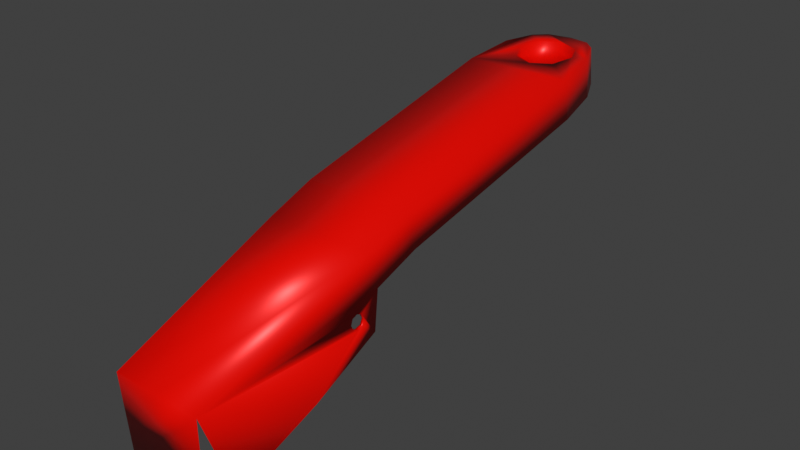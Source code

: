 # Source: UpperHandleExtinguisher.blend  (saved by Blender 3.0.42; exported with 4.5.12 LTS)
import bpy
from mathutils import Matrix  # noqa: F401  (used for matrix-valued properties, if any)

bpy.ops.wm.read_factory_settings(use_empty=True)
scene = bpy.context.scene
scene.name = 'Scene'

# ---- collections
col_collection = bpy.data.collections.new('Collection'); scene.collection.children.link(col_collection)

# ---- materials (node trees are filled in below, after node groups)
mat_material_005 = bpy.data.materials.new('Material.005')
mat_material_005.use_transparent_shadow = False

# ---- material node trees
mat_material_005.use_nodes = True; mat_material_005.node_tree.nodes.clear()
_N = mat_material_005.node_tree.nodes; _L = mat_material_005.node_tree.links
n0 = _N.new('ShaderNodeBsdfPrincipled'); n0.name = 'Principled BSDF'; n0.location = (10, 300)
n0.distribution = 'GGX'
n0.subsurface_method = 'RANDOM_WALK_SKIN'
n0.inputs[0].default_value = (0.8, 0.002678, 0.0, 1.0)
n0.inputs[1].default_value = 0.0829
n0.inputs[2].default_value = 0.3497
n0.inputs[3].default_value = 1.45
n0.inputs[13].default_value = 0.215
n0.inputs[27].default_value = (0.0, 0.0, 0.0, 1.0)
n0.inputs[28].default_value = 1.0
n1 = _N.new('ShaderNodeOutputMaterial'); n1.name = 'Material Output'; n1.location = (300, 300)
_L.new(n0.outputs[0], n1.inputs[0])
n1.is_active_output = True

# ---- world
world_world = bpy.data.worlds.new('World'); scene.world = world_world
world_world.use_nodes = True; world_world.node_tree.nodes.clear()
_N = world_world.node_tree.nodes; _L = world_world.node_tree.links
n0 = _N.new('ShaderNodeOutputWorld'); n0.name = 'World Output'; n0.location = (300, 300)
n1 = _N.new('ShaderNodeBackground'); n1.name = 'Background'; n1.location = (10, 300)
n1.inputs[0].default_value = (0.05088, 0.05088, 0.05088, 1.0)
_L.new(n1.outputs[0], n0.inputs[0])
n0.is_active_output = True
world_world.color = (0.05088, 0.05088, 0.05088)
world_world.use_sun_shadow = False
world_world.sun_shadow_jitter_overblur = 0.0

# ---- meshes
me_plane = bpy.data.meshes.new('Plane')
me_plane.from_pydata([(0.04903, -0.2469, -0.1103), (-0.05097, -0.2469, -0.1103), (-0.0504, -0.1062, -0.0544), (0.04847, -0.1062, -0.0544), (0.04618, -0.111, 0.01071), (-0.04811, -0.111, 0.01071), (-0.04122, -0.2664, -0.04415), (0.03929, -0.2664, -0.04415), (-0.05045, 0.1388, 0.06799), (0.04467, 0.1401, 0.0683), (-0.004022, 0.2257, 0.07464), (0.03815, 0.1845, 0.07435), (-0.04512, 0.1834, 0.07407), (0.02684, 0.2096, 0.07567), (-0.03447, 0.2088, 0.07547), (0.01599, 0.2202, 0.07554), (-0.02389, 0.2197, 0.07541), (-0.03779, -0.2634, -0.1129), (0.03586, -0.2634, -0.1129), (0.04707, -0.1013, -0.0208), (-0.049, -0.1013, -0.0208), (-0.05209, 0.1437, 0.03252), (0.04642, 0.145, 0.03284), (-0.003976, 0.2299, 0.04451), (0.03842, 0.1897, 0.03838), (-0.04528, 0.1886, 0.03811), (0.0269, 0.2143, 0.04097), (-0.03442, 0.2135, 0.04077), (0.01604, 0.2247, 0.04317), (-0.02384, 0.2241, 0.04303), (-0.0365, -0.1838, -0.05753), (0.03457, -0.1838, -0.05753), (-0.0009662, -0.2664, -0.04415), (-0.0009662, -0.2574, -0.08025), (-0.05097, -0.1692, -0.08289), (0.04903, -0.1692, -0.08289), (0.0478, -0.1266, -0.04391), (0.04788, -0.1237, -0.04508), (0.04756, -0.1183, -0.03633), (0.04767, -0.1173, -0.03866), (0.04785, -0.1192, -0.0432), (0.04707, -0.1302, -0.03866), (0.04763, -0.1283, -0.0432), (0.04729, -0.1192, -0.03412), (0.04683, -0.1237, -0.03224), (0.04673, -0.1283, -0.03412), (-0.0498, -0.1283, -0.0432), (-0.04963, -0.1302, -0.03866), (-0.04949, -0.1283, -0.03412), (-0.04991, -0.1237, -0.04508), (-0.04989, -0.1192, -0.0432), (-0.04975, -0.1173, -0.03866), (-0.04958, -0.1192, -0.03412), (-0.04947, -0.1237, -0.03224), (0.04369, -0.1283, -0.0432), (0.04304, -0.1302, -0.03866), (0.04307, -0.1283, -0.03412), (0.04465, -0.1237, -0.04508), (0.04534, -0.1192, -0.0432), (0.04538, -0.1173, -0.03866), (0.04472, -0.1192, -0.03412), (0.04377, -0.1237, -0.03224), (-0.04562, -0.1283, -0.0432), (-0.04497, -0.1302, -0.03866), (-0.045, -0.1283, -0.03412), (-0.04658, -0.1237, -0.04508), (-0.04728, -0.1192, -0.0432), (-0.04731, -0.1173, -0.03866), (-0.04666, -0.1192, -0.03412), (-0.0457, -0.1237, -0.03224), (-0.04819, -0.06918, 0.02548), (-0.04921, -0.05908, -0.006415), (0.04625, -0.06918, 0.02548), (0.04728, -0.05908, -0.006415), (-0.01953, 0.166, 0.03535), (-0.02492, 0.1789, 0.03694), (0.009351, 0.1626, 0.03497), (-0.0009662, 0.1584, 0.03443), (0.0176, 0.2028, 0.04043), (0.01036, 0.2058, 0.04119), (0.02528, 0.1844, 0.03811), (0.02436, 0.1822, 0.03795), (-0.02722, 0.1844, 0.03771), (-0.01953, 0.2028, 0.04044), (0.0176, 0.166, 0.03555), (-0.0009662, 0.2104, 0.04173), (-0.0009662, 0.1545, 0.0702), (-0.0116, 0.1589, 0.07078), (0.0176, 0.1621, 0.07127), (0.02387, 0.1771, 0.07332), (-0.02722, 0.1806, 0.07272), (-0.01953, 0.1621, 0.07096), (-0.01953, 0.1991, 0.07476), (0.02528, 0.1805, 0.0737), (0.02128, 0.1901, 0.07461), (-0.01318, 0.2017, 0.07514), (-0.0009662, 0.2068, 0.07523), (0.0176, 0.1991, 0.0749)], [], [(40, 3, 19, 43, 38, 39), (44, 43, 19, 4, 7, 0, 35, 3, 40, 37, 36, 42, 41, 45), (49, 50, 2, 34, 1, 6, 5, 53, 48, 47, 46), (52, 53, 5, 20, 2, 50, 51), (32, 7, 4, 5, 6), (14, 27, 25, 12), (70, 72, 9, 8), (6, 17, 18, 7, 32), (25, 27, 29, 23, 28, 26, 78, 79, 85, 83, 82), (78, 26, 24, 22, 21, 25, 82, 75, 74, 77, 76, 84, 81, 80), (9, 22, 24, 11), (13, 26, 28, 15), (12, 25, 21, 8), (15, 28, 23, 10), (16, 29, 27, 14), (11, 24, 26, 13), (10, 23, 29, 16), (92, 14, 12, 8, 9, 11, 93, 89, 88, 86, 87, 91, 90), (93, 11, 13, 15, 10, 16, 14, 92, 95, 96, 97, 94), (72, 73, 22, 9), (70, 71, 20, 5), (71, 73, 19, 20), (57, 58, 3, 31, 19, 60, 61, 56, 55, 54), (59, 60, 19, 3, 58), (19, 31, 30, 20), (69, 68, 20, 30, 2, 66, 65, 62, 63, 64), (67, 66, 2, 20, 68), (6, 7, 33), (33, 7, 18), (33, 18, 17), (6, 33, 17), (31, 0, 7), (6, 1, 30), (30, 1, 2), (31, 3, 0), (31, 7, 6, 1, 30), (67, 51, 50, 66), (40, 39, 59, 58), (66, 50, 49, 65), (57, 37, 40, 58), (49, 46, 62, 65), (42, 36, 37, 57, 54), (62, 46, 47, 63), (55, 41, 42, 54), (63, 47, 48, 64), (56, 45, 41, 55), (64, 48, 53, 69), (45, 56, 61, 44), (69, 53, 52, 68), (44, 61, 60, 43), (68, 52, 51, 67), (59, 39, 38, 43, 60), (21, 22, 73, 71), (8, 21, 71, 70), (4, 19, 73, 72), (5, 4, 72, 70), (96, 85, 79, 78, 97), (78, 80, 93, 94, 97), (80, 81, 84, 88, 89, 93), (84, 76, 77, 86, 88), (77, 74, 91, 87, 86), (91, 74, 75, 82, 90), (90, 82, 83, 92), (92, 83, 85, 96, 95)])
me_plane.polygons.foreach_set('use_smooth', [True] * 64)
me_plane.polygons.foreach_set('material_index', [0, 0, 0, 0, 0, 0, 0, 0, 0, 0, 0, 0, 0, 0, 0, 0, 0, 0, 0, 0, 0, 0, 0, 0, 0, 0, 0, 0, 0, 0, 0, 0, 0, 0, 0, 0, 568, 568, 568, 568, 568, 568, 568, 568, 568, 568, 568, 568, 568, 568, 568, 568, 0, 0, 0, 0, 568, 568, 568, 568, 568, 568, 568, 568])
_uv = me_plane.uv_layers.new(name='UVMap')
_uv.uv.foreach_set('vector', [1.0, 0.2913, 1.0, 0.3215, 1.0, 0.3215, 1.0, 0.2913, 1.0, 0.2931, 1.0, 0.2951, 1.0, 0.2825, 1.0, 0.2913, 1.0, 0.3215, 1.0, 0.3215, 1.0, 0.0, 1.0, 0.0, 1.0, 0.1607, 1.0, 0.3215, 1.0, 0.2913, 1.0, 0.2812, 1.0, 0.2752, 1.0, 0.2716, 1.0, 0.2684, 1.0, 0.2731, 0.0, 0.2813, 0.0, 0.2913, 0.0, 0.3215, 0.0, 0.1607, 0.0, 0.0, 0.0, 0.0, 0.0, 0.3215, 0.0, 0.2826, 0.0, 0.2732, 0.0, 0.2685, 0.0, 0.2717, 0.0, 0.2914, 0.0, 0.2826, 0.0, 0.3215, 0.0, 0.3215, 0.0, 0.3215, 0.0, 0.2913, 0.0, 0.2952, 0.5, 0.0, 1.0, 0.0, 1.0, 0.3215, 0.0, 0.3215, 0.0, 0.0, 0.0, 0.0, 0.0, 0.0, 0.0, 0.0, 0.0, 0.0, 0.0, 0.408, 1.0, 0.408, 1.0, 0.8246, 0.0, 0.8246, 0.0, 0.0, 0.0, 0.0, 1.0, 0.0, 1.0, 0.0, 0.5, 0.0, 0.0, 0.0, 0.0, 0.0, 0.0, 0.0, 0.0, 0.0, 0.0, 0.0, 0.0, 0.0, 0.07055, 0.09816, 0.07247, 0.1071, 0.05991, 0.09691, 0.06074, 0.1171, 0.08676, 0.236, 0.07055, 0.09816, 0.0, 0.0, 0.0, 0.0, 1.0, 0.8246, 0.0, 0.8246, 0.0, 0.0, 0.08676, 0.236, 0.115, 0.3161, 0.2017, 0.508, 0.3972, 0.6274, 0.4339, 0.5657, 0.4423, 0.5071, 0.2248, 0.2482, 0.1913, 0.2124, 0.0, 0.0, 0.0, 0.0, 0.0, 0.0, 0.0, 0.0, 0.0, 0.0, 0.0, 0.0, 0.0, 0.0, 0.0, 0.0, 0.0, 0.0, 0.0, 0.0, 0.0, 0.0, 0.0, 0.0, 0.0, 0.0, 0.0, 0.0, 0.0, 0.0, 0.0, 0.0, 0.0, 0.0, 0.0, 0.0, 0.0, 0.0, 0.0, 0.0, 0.0, 0.0, 0.0, 0.0, 0.0, 0.0, 0.0, 0.0, 0.0, 0.0, 0.0, 0.0, 0.0, 0.0, 0.0, 0.0, 0.0, 0.0, 0.0, 0.0, 0.0, 0.0, 0.0, 0.0, 0.0, 0.0, 0.0, 0.0, 0.0, 0.0, 0.0, 0.0, 0.0, 0.0, 0.0, 0.0, 0.0, 0.0, 0.0, 0.0, 0.0, 0.0, 0.0, 0.0, 0.0, 0.0, 0.0, 0.0, 0.0, 0.0, 0.0, 0.0, 0.0, 0.0, 0.0, 0.0, 0.0, 0.0, 0.0, 0.0, 0.0, 0.0, 0.0, 0.0, 0.0, 0.0, 1.0, 0.408, 0.828, 0.2662, 0.0, 0.0, 1.0, 0.8246, 0.0, 0.2662, 0.0, 0.2662, 0.0, 0.3215, 0.0, 0.3215, 0.0, 0.2662, 0.828, 0.2662, 1.0, 0.3215, 0.0, 0.3215, 0.7551, 0.2427, 0.8104, 0.2605, 1.0, 0.3215, 0.0, 0.0, 1.0, 0.3215, 0.7931, 0.255, 0.7306, 0.2349, 0.6753, 0.2171, 0.6596, 0.212, 0.6926, 0.2227, 0.8261, 0.2656, 0.7931, 0.255, 1.0, 0.3215, 1.0, 0.3215, 0.8104, 0.2605, 1.0, 0.3215, 0.0, 0.0, 0.0, 0.0, 0.0, 0.3215, 0.0, 0.2349, 0.0, 0.255, 0.0, 0.3215, 0.0, 0.0, 0.0, 0.3215, 0.0, 0.2605, 0.0, 0.2427, 0.0, 0.2227, 0.0, 0.212, 0.0, 0.2171, 0.0, 0.2656, 0.0, 0.2605, 0.0, 0.3215, 0.0, 0.3215, 0.0, 0.255, 0.0, 0.0, 0.0, 0.0, 0.0, 0.0, 0.0, 0.0, 0.0, 0.0, 1.0, 0.0, 0.0, 0.0, 1.0, 0.0, 0.0, 0.0, 0.0, 0.0, 0.0, 0.0, 0.0, 0.0, 0.0, 0.0, 1.0, 0.0, 1.0, 0.0, 0.0, 0.0, 0.0, 0.0, 0.0, 0.0, 0.0, 0.0, 0.0, 0.0, 0.0, 0.0, 0.0, 0.0, 0.0, 0.0, 1.0, 0.0, 0.0, 0.0, 0.0, 0.0, 0.0, 0.0, 0.0, 0.0, 0.0, 0.0, 1.0, 0.6599, 1.0, 0.6551, 0.875, 0.6549, 0.875, 0.66, 0.875, 0.8449, 1.0, 0.8446, 1.0, 0.8401, 0.875, 0.84, 0.875, 0.66, 0.875, 0.6549, 0.75, 0.6548, 0.75, 0.6613, 0.75, 0.8387, 0.75, 0.845, 0.875, 0.8449, 0.875, 0.84, 0.75, 0.6548, 0.625, 0.655, 0.625, 0.6632, 0.75, 0.6613, 0.625, 0.8445, 0.672, 0.8448, 0.75, 0.845, 0.75, 0.8387, 0.625, 0.8368, 0.625, 0.6632, 0.625, 0.655, 0.5, 0.6554, 0.5, 0.6644, 0.5, 0.8356, 0.5, 0.8434, 0.625, 0.8445, 0.625, 0.8368, 0.5, 0.6644, 0.5, 0.6554, 0.375, 0.6556, 0.375, 0.6644, 0.375, 0.8356, 0.375, 0.8427, 0.5, 0.8434, 0.5, 0.8356, 0.375, 0.6644, 0.375, 0.6556, 0.25, 0.6557, 0.25, 0.663, 0.375, 0.8427, 0.375, 0.8356, 0.25, 0.837, 0.25, 0.8429, 0.25, 0.663, 0.25, 0.6557, 0.125, 0.6555, 0.125, 0.6612, 0.25, 0.8429, 0.25, 0.837, 0.125, 0.8388, 0.125, 0.8438, 0.125, 0.6612, 0.125, 0.6555, 0.0, 0.6551, 0.0, 0.6599, 0.0, 0.8401, 0.0, 0.8446, 0.06408, 0.8444, 0.125, 0.8438, 0.125, 0.8388, 0.0, 0.0, 0.0, 0.0, 0.828, 0.2662, 0.0, 0.2662, 0.0, 0.0, 0.0, 0.0, 0.0, 0.2662, 0.0, 0.2662, 1.0, 0.3215, 1.0, 0.3215, 0.828, 0.2662, 1.0, 0.408, 0.0, 0.3215, 1.0, 0.3215, 1.0, 0.408, 0.0, 0.408, 1.0, 0.768, 1.0, 0.7662, 0.9238, 0.7662, 0.875, 0.7662, 0.875, 0.7681, 0.875, 0.7662, 0.75, 0.7661, 0.75, 0.7681, 0.8151, 0.7681, 0.875, 0.7681, 0.75, 0.7661, 0.7349, 0.7661, 0.625, 0.7661, 0.625, 0.7681, 0.7271, 0.7681, 0.75, 0.7681, 0.625, 0.7661, 0.5695, 0.7661, 0.5, 0.7661, 0.5, 0.7681, 0.625, 0.7681, 0.5, 0.7661, 0.375, 0.7661, 0.375, 0.7681, 0.4284, 0.7681, 0.5, 0.7681, 0.375, 0.7681, 0.375, 0.7661, 0.2874, 0.7661, 0.25, 0.7661, 0.25, 0.7681, 0.25, 0.7681, 0.25, 0.7661, 0.125, 0.7662, 0.125, 0.7681, 0.125, 0.7681, 0.125, 0.7662, 0.0, 0.7662, 0.0, 0.768, 0.08223, 0.7681])
me_plane.materials.append(mat_material_005)
me_plane.update()

# ---- objects
ob_upper_handle = bpy.data.objects.new('upper handle', me_plane)

# ---- transforms, parenting, visibility, modifiers, constraints
ob_upper_handle.location = (0.0, 0.0, 3.949e-07)

# ---- collection membership
col_collection.objects.link(ob_upper_handle)

# ---- scene / render settings (as saved in the file)
scene.frame_start = 1; scene.frame_end = 250; scene.frame_set(1)
scene.render.engine = 'BLENDER_EEVEE_NEXT'
scene.cycles.sampling_pattern = 'TABULATED_SOBOL'
scene.cycles.use_light_tree = False
scene.view_settings.view_transform = 'Standard'
bpy.context.view_layer.update()

# ---- added for rendering (the .blend has no active camera and no usable light): camera, sun
cam_auto = bpy.data.cameras.new('AutoCamera')
cam_auto.lens = 50.0
cam_auto.sensor_width = 36.0
cam_auto.clip_end = 1000.0
ob_auto_camera = bpy.data.objects.new('AutoCamera', cam_auto)
scene.collection.objects.link(ob_auto_camera)
ob_auto_camera.location = (0.498541, -0.618346, 0.381442)
ob_auto_camera.rotation_euler = (1.09748, -7.21219e-08, 0.694738)
scene.camera = ob_auto_camera
light_auto_sun = bpy.data.lights.new('AutoSun', 'SUN')
light_auto_sun.energy = 3.0
light_auto_sun.angle = 0.0523599
ob_auto_sun = bpy.data.objects.new('AutoSun', light_auto_sun)
scene.collection.objects.link(ob_auto_sun)
ob_auto_sun.rotation_euler = (0.872665, 0.174533, 0.523599)
bpy.context.view_layer.update()
